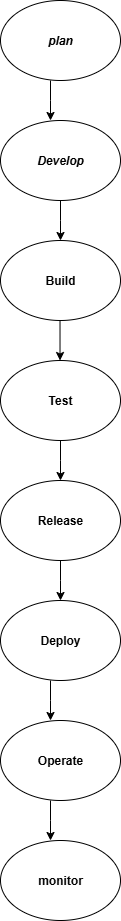

The diagram above was exported from draw.io. Its source (the exported page's mxGraphModel, read from the mxfile embedded in the PNG):
<mxGraphModel dx="992" dy="535" grid="1" gridSize="10" guides="1" tooltips="1" connect="1" arrows="1" fold="1" page="1" pageScale="1" pageWidth="850" pageHeight="1100" math="0" shadow="0">
  <root>
    <mxCell id="0" />
    <mxCell id="1" parent="0" />
    <mxCell id="Q_5ARHg4M9K7qdhov4SO-1" value="&lt;b&gt;&lt;i&gt;plan&lt;/i&gt;&lt;/b&gt;" style="ellipse;whiteSpace=wrap;html=1;" vertex="1" parent="1">
      <mxGeometry x="320" y="80" width="120" height="80" as="geometry" />
    </mxCell>
    <mxCell id="Q_5ARHg4M9K7qdhov4SO-12" value="&lt;b&gt;&lt;i&gt;Develop&lt;/i&gt;&lt;/b&gt;" style="ellipse;whiteSpace=wrap;html=1;direction=south;" vertex="1" parent="1">
      <mxGeometry x="320" y="200" width="120" height="80" as="geometry" />
    </mxCell>
    <mxCell id="Q_5ARHg4M9K7qdhov4SO-14" value="&lt;b&gt;Build&lt;/b&gt;" style="ellipse;whiteSpace=wrap;html=1;" vertex="1" parent="1">
      <mxGeometry x="320" y="320" width="120" height="80" as="geometry" />
    </mxCell>
    <mxCell id="Q_5ARHg4M9K7qdhov4SO-15" value="&lt;b&gt;Test&lt;/b&gt;" style="ellipse;whiteSpace=wrap;html=1;" vertex="1" parent="1">
      <mxGeometry x="320" y="440" width="120" height="80" as="geometry" />
    </mxCell>
    <mxCell id="Q_5ARHg4M9K7qdhov4SO-16" value="&lt;b&gt;Release&lt;/b&gt;" style="ellipse;whiteSpace=wrap;html=1;" vertex="1" parent="1">
      <mxGeometry x="320" y="560" width="120" height="80" as="geometry" />
    </mxCell>
    <mxCell id="Q_5ARHg4M9K7qdhov4SO-17" value="&lt;b&gt;Deploy&lt;/b&gt;" style="ellipse;whiteSpace=wrap;html=1;" vertex="1" parent="1">
      <mxGeometry x="320" y="680" width="120" height="80" as="geometry" />
    </mxCell>
    <mxCell id="Q_5ARHg4M9K7qdhov4SO-18" value="&lt;b&gt;Operate&lt;/b&gt;" style="ellipse;whiteSpace=wrap;html=1;" vertex="1" parent="1">
      <mxGeometry x="320" y="800" width="120" height="80" as="geometry" />
    </mxCell>
    <mxCell id="Q_5ARHg4M9K7qdhov4SO-19" value="&lt;b&gt;monitor&lt;/b&gt;" style="ellipse;whiteSpace=wrap;html=1;" vertex="1" parent="1">
      <mxGeometry x="320" y="920" width="120" height="80" as="geometry" />
    </mxCell>
    <mxCell id="Q_5ARHg4M9K7qdhov4SO-23" value="" style="endArrow=classic;html=1;rounded=0;exitX=1;exitY=0.5;exitDx=0;exitDy=0;" edge="1" parent="1" source="Q_5ARHg4M9K7qdhov4SO-12" target="Q_5ARHg4M9K7qdhov4SO-14">
      <mxGeometry width="50" height="50" relative="1" as="geometry">
        <mxPoint x="360" y="280" as="sourcePoint" />
        <mxPoint x="410" y="230" as="targetPoint" />
        <Array as="points">
          <mxPoint x="380" y="300" />
        </Array>
      </mxGeometry>
    </mxCell>
    <mxCell id="Q_5ARHg4M9K7qdhov4SO-24" value="" style="endArrow=classic;html=1;rounded=0;exitX=1;exitY=0.5;exitDx=0;exitDy=0;" edge="1" parent="1">
      <mxGeometry width="50" height="50" relative="1" as="geometry">
        <mxPoint x="370" y="160" as="sourcePoint" />
        <mxPoint x="370" y="200" as="targetPoint" />
        <Array as="points">
          <mxPoint x="370" y="180" />
        </Array>
      </mxGeometry>
    </mxCell>
    <mxCell id="Q_5ARHg4M9K7qdhov4SO-26" value="" style="endArrow=classic;html=1;rounded=0;exitX=1;exitY=0.5;exitDx=0;exitDy=0;" edge="1" parent="1">
      <mxGeometry width="50" height="50" relative="1" as="geometry">
        <mxPoint x="379.52" y="400" as="sourcePoint" />
        <mxPoint x="379.52" y="440" as="targetPoint" />
        <Array as="points" />
      </mxGeometry>
    </mxCell>
    <mxCell id="Q_5ARHg4M9K7qdhov4SO-29" value="" style="endArrow=classic;html=1;rounded=0;exitX=1;exitY=0.5;exitDx=0;exitDy=0;" edge="1" parent="1">
      <mxGeometry width="50" height="50" relative="1" as="geometry">
        <mxPoint x="380" y="640" as="sourcePoint" />
        <mxPoint x="380" y="680" as="targetPoint" />
        <Array as="points">
          <mxPoint x="380" y="660" />
        </Array>
      </mxGeometry>
    </mxCell>
    <mxCell id="Q_5ARHg4M9K7qdhov4SO-30" value="" style="endArrow=classic;html=1;rounded=0;exitX=1;exitY=0.5;exitDx=0;exitDy=0;" edge="1" parent="1">
      <mxGeometry width="50" height="50" relative="1" as="geometry">
        <mxPoint x="380" y="520" as="sourcePoint" />
        <mxPoint x="380" y="560" as="targetPoint" />
        <Array as="points">
          <mxPoint x="380" y="540" />
        </Array>
      </mxGeometry>
    </mxCell>
    <mxCell id="Q_5ARHg4M9K7qdhov4SO-33" value="" style="endArrow=classic;html=1;rounded=0;exitX=1;exitY=0.5;exitDx=0;exitDy=0;" edge="1" parent="1">
      <mxGeometry width="50" height="50" relative="1" as="geometry">
        <mxPoint x="370" y="760" as="sourcePoint" />
        <mxPoint x="370" y="800" as="targetPoint" />
        <Array as="points">
          <mxPoint x="370" y="780" />
        </Array>
      </mxGeometry>
    </mxCell>
    <mxCell id="Q_5ARHg4M9K7qdhov4SO-34" value="" style="endArrow=classic;html=1;rounded=0;exitX=1;exitY=0.5;exitDx=0;exitDy=0;" edge="1" parent="1">
      <mxGeometry width="50" height="50" relative="1" as="geometry">
        <mxPoint x="370" y="880" as="sourcePoint" />
        <mxPoint x="370" y="920" as="targetPoint" />
        <Array as="points">
          <mxPoint x="370" y="900" />
        </Array>
      </mxGeometry>
    </mxCell>
  </root>
</mxGraphModel>